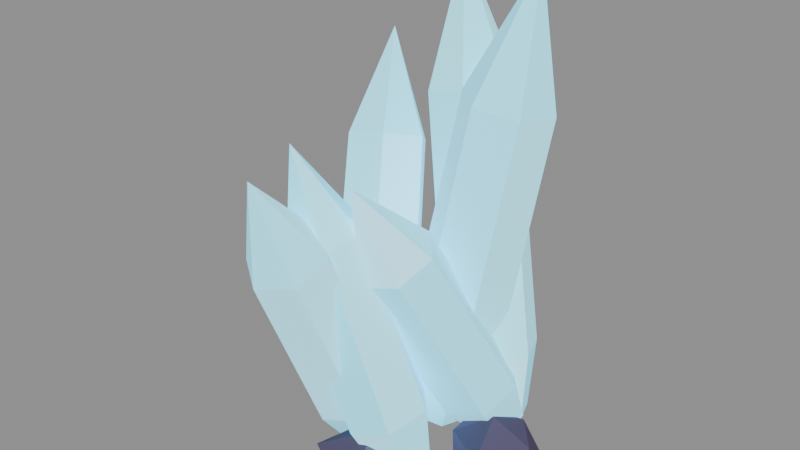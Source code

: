 # Source: Crystal_Cyan_B.blend  (saved by Blender 5.3.31; exported with 4.5.12 LTS)
import bpy
from mathutils import Matrix  # noqa: F401  (used for matrix-valued properties, if any)

bpy.ops.wm.read_factory_settings(use_empty=True)
scene = bpy.context.scene
scene.name = 'Scene'

# ---- collections
col_crystal_cyan_b = bpy.data.collections.new('Crystal_Cyan_B'); scene.collection.children.link(col_crystal_cyan_b)

# ---- materials (node trees are filled in below, after node groups)
mat_af_vertexcolor = bpy.data.materials.new('AF_VertexColor')

# ---- material node trees
mat_af_vertexcolor.use_nodes = True; mat_af_vertexcolor.node_tree.nodes.clear()
_N = mat_af_vertexcolor.node_tree.nodes; _L = mat_af_vertexcolor.node_tree.links
n0 = _N.new('ShaderNodeBsdfPrincipled'); n0.name = 'Principled BSDF'; n0.location = (-200, 100)
n0.inputs[2].default_value = 0.85
n0.inputs[10].default_value = 0.005
n0.inputs[13].default_value = 0.15
n1 = _N.new('ShaderNodeOutputMaterial'); n1.name = 'Material Output'; n1.location = (200, 100)
n2 = _N.new('ShaderNodeVertexColor'); n2.name = 'Color Attribute'; n2.location = (-500, 200)
n2.layer_name = 'Col'
n3 = _N.new('ShaderNodeMath'); n3.name = 'Math'; n3.location = (-300, -100)
n3.operation = 'MULTIPLY'
n3.inputs[1].default_value = 1.4
_L.new(n0.outputs[0], n1.inputs[0])
_L.new(n2.outputs[0], n0.inputs[0])
_L.new(n2.outputs[0], n0.inputs[27])
_L.new(n2.outputs[1], n3.inputs[0])
_L.new(n3.outputs[0], n0.inputs[28])
n1.is_active_output = True

# ---- meshes
me_crystal_cyan_b = bpy.data.meshes.new('Crystal_Cyan_B')
me_crystal_cyan_b.from_pydata([(0.246, 0.422, -0.04548), (0.103, 0.4365, -0.07656), (0.01642, 0.3179, -0.08108), (0.07271, 0.1847, -0.05452), (0.2156, 0.1702, -0.02344), (0.3023, 0.2889, -0.01892), (0.2229, 0.5057, 0.2484), (0.01875, 0.5264, 0.204), (-0.105, 0.3569, 0.1975), (-0.02459, 0.1667, 0.2355), (0.1796, 0.146, 0.2799), (0.3033, 0.3155, 0.2863), (-0.01562, 0.6168, 1.357), (-0.2035, 0.6358, 1.316), (-0.3173, 0.4799, 1.31), (-0.2433, 0.3049, 1.345), (-0.05549, 0.2858, 1.386), (0.05837, 0.4418, 1.392), (-0.2418, 0.5221, 1.896), (0.3037, 0.3051, -0.01312), (0.2154, 0.3976, 0.013), (0.09126, 0.3815, -0.02389), (0.05541, 0.273, -0.08688), (0.1437, 0.1805, -0.113), (0.2679, 0.1966, -0.07611), (0.314, 0.2187, 0.1878), (0.1879, 0.3508, 0.2251), (0.01048, 0.3279, 0.1724), (-0.04074, 0.1729, 0.08243), (0.08542, 0.04073, 0.04513), (0.2628, 0.06366, 0.09782), (0.1367, -0.1375, 0.8871), (0.0206, -0.01598, 0.9214), (-0.1426, -0.03708, 0.8729), (-0.1897, -0.1797, 0.7901), (-0.07364, -0.3013, 0.7558), (0.08954, -0.2802, 0.8043), (-0.1067, -0.3327, 1.184), (0.1515, -0.1557, -0.01175), (0.06296, -0.05984, -0.02236), (-0.05917, -0.08749, -0.0606), (-0.09274, -0.211, -0.08825), (-0.004176, -0.3068, -0.07764), (0.118, -0.2792, -0.0394), (0.1468, -0.174, 0.2086), (0.0203, -0.03706, 0.1935), (-0.1542, -0.07656, 0.1388), (-0.2021, -0.253, 0.09933), (-0.07561, -0.3899, 0.1145), (0.09887, -0.3504, 0.1691), (-0.08392, -0.2917, 0.9793), (-0.2003, -0.1657, 0.9654), (-0.3608, -0.2021, 0.9151), (-0.405, -0.3644, 0.8788), (-0.2886, -0.4904, 0.8927), (-0.128, -0.454, 0.943), (-0.3509, -0.3843, 1.31), (-0.1129, -0.05202, -0.02781), (-0.2178, 0.02202, 0.002909), (-0.3396, -0.02367, -0.01928), (-0.3566, -0.1434, -0.07219), (-0.2517, -0.2174, -0.1029), (-0.1299, -0.1717, -0.08072), (-0.06417, -0.1208, 0.1827), (-0.214, -0.01501, 0.2266), (-0.388, -0.08028, 0.1949), (-0.4123, -0.2513, 0.1193), (-0.2624, -0.3571, 0.07545), (-0.0884, -0.2918, 0.1072), (-0.09133, -0.4617, 0.9441), (-0.2292, -0.3644, 0.9845), (-0.3893, -0.4244, 0.9553), (-0.4116, -0.5818, 0.8858), (-0.2737, -0.6791, 0.8454), (-0.1136, -0.6191, 0.8746), (-0.258, -0.6867, 1.29), (0.07855, 0.2036, -0.07434), (-0.02931, 0.3043, -0.07023), (-0.1688, 0.2623, -0.04589), (-0.2004, 0.1195, -0.02566), (-0.09251, 0.01867, -0.02977), (0.04696, 0.06072, -0.05411), (0.1805, 0.2546, 0.2141), (0.02646, 0.3986, 0.22), (-0.1728, 0.3385, 0.2548), (-0.2179, 0.1344, 0.2837), (-0.06382, -0.00955, 0.2778), (0.1354, 0.05052, 0.243), (0.3251, 0.3751, 1.353), (0.1833, 0.5076, 1.358), (1.096e-05, 0.4523, 1.39), (-0.04152, 0.2646, 1.417), (0.1002, 0.1321, 1.411), (0.2835, 0.1874, 1.379), (0.2206, 0.3815, 1.943), (-0.08282, -0.09687, -0.01976), (-0.1514, 0.006355, -0.08337), (-0.2866, -0.008097, -0.1136), (-0.3532, -0.1258, -0.08024), (-0.2846, -0.229, -0.01663), (-0.1494, -0.2145, 0.0136), (-0.08708, 0.009793, 0.2233), (-0.185, 0.1573, 0.1324), (-0.3781, 0.1366, 0.08924), (-0.4733, -0.0315, 0.1369), (-0.3754, -0.179, 0.2278), (-0.1823, -0.1583, 0.271), (-0.3389, 0.3899, 1.094), (-0.429, 0.5256, 1.011), (-0.6067, 0.5066, 0.9709), (-0.6942, 0.3519, 1.015), (-0.6041, 0.2163, 1.098), (-0.4265, 0.2353, 1.138), (-0.6327, 0.5585, 1.484), (0.2763, 0.1168, -0.131), (0.4295, 0.005514, -0.1108), (0.2142, -0.07425, -0.1143), (0.08395, 0.1168, -0.1117), (0.226, 0.2717, -0.1029), (0.4483, 0.2418, -0.1178), (0.3497, -0.109, 0.01724), (0.1383, 0.01657, -0.00283), (0.1284, 0.2243, 0.0008363), (0.3271, 0.273, -0.004733), (0.46, 0.1168, 0.001097), (0.2763, 0.1168, 0.07521), (-0.2393, 0.1809, -0.131), (-0.08187, 0.06648, -0.1124), (-0.3026, -0.01397, -0.1155), (-0.4432, 0.1809, -0.1152), (-0.2874, 0.3289, -0.1007), (-0.07451, 0.3006, -0.1151), (-0.1853, 0.01467, -0.00157), (-0.415, 0.05326, 0.01114), (-0.4329, 0.3215, 0.01777), (-0.1717, 0.3891, 0.01169), (-0.07161, 0.1809, -0.003683), (-0.2393, 0.1809, 0.07508), (-0.03699, -0.2977, -0.131), (0.1462, -0.4308, -0.1219), (-0.09034, -0.4619, -0.1058), (-0.2697, -0.2977, -0.1238), (-0.09087, -0.1319, -0.1063), (0.1355, -0.1724, -0.118), (0.02093, -0.4759, 0.002223), (-0.2244, -0.4339, 0.01549), (-0.1821, -0.1923, -0.0001792), (0.03672, -0.07086, 0.01756), (0.1258, -0.2977, -0.005157), (-0.03699, -0.2977, 0.08922)], [], [(0, 1, 7, 6), (1, 2, 8, 7), (2, 3, 9, 8), (3, 4, 10, 9), (4, 5, 11, 10), (5, 0, 6, 11), (6, 7, 13, 12), (7, 8, 14, 13), (8, 9, 15, 14), (9, 10, 16, 15), (10, 11, 17, 16), (11, 6, 12, 17), (12, 13, 18), (13, 14, 18), (14, 15, 18), (15, 16, 18), (16, 17, 18), (17, 12, 18), (5, 4, 3, 2, 1, 0), (19, 20, 26, 25), (20, 21, 27, 26), (21, 22, 28, 27), (22, 23, 29, 28), (23, 24, 30, 29), (24, 19, 25, 30), (25, 26, 32, 31), (26, 27, 33, 32), (27, 28, 34, 33), (28, 29, 35, 34), (29, 30, 36, 35), (30, 25, 31, 36), (31, 32, 37), (32, 33, 37), (33, 34, 37), (34, 35, 37), (35, 36, 37), (36, 31, 37), (24, 23, 22, 21, 20, 19), (38, 39, 45, 44), (39, 40, 46, 45), (40, 41, 47, 46), (41, 42, 48, 47), (42, 43, 49, 48), (43, 38, 44, 49), (44, 45, 51, 50), (45, 46, 52, 51), (46, 47, 53, 52), (47, 48, 54, 53), (48, 49, 55, 54), (49, 44, 50, 55), (50, 51, 56), (51, 52, 56), (52, 53, 56), (53, 54, 56), (54, 55, 56), (55, 50, 56), (43, 42, 41, 40, 39, 38), (57, 58, 64, 63), (58, 59, 65, 64), (59, 60, 66, 65), (60, 61, 67, 66), (61, 62, 68, 67), (62, 57, 63, 68), (63, 64, 70, 69), (64, 65, 71, 70), (65, 66, 72, 71), (66, 67, 73, 72), (67, 68, 74, 73), (68, 63, 69, 74), (69, 70, 75), (70, 71, 75), (71, 72, 75), (72, 73, 75), (73, 74, 75), (74, 69, 75), (62, 61, 60, 59, 58, 57), (76, 77, 83, 82), (77, 78, 84, 83), (78, 79, 85, 84), (79, 80, 86, 85), (80, 81, 87, 86), (81, 76, 82, 87), (82, 83, 89, 88), (83, 84, 90, 89), (84, 85, 91, 90), (85, 86, 92, 91), (86, 87, 93, 92), (87, 82, 88, 93), (88, 89, 94), (89, 90, 94), (90, 91, 94), (91, 92, 94), (92, 93, 94), (93, 88, 94), (81, 80, 79, 78, 77, 76), (95, 96, 102, 101), (96, 97, 103, 102), (97, 98, 104, 103), (98, 99, 105, 104), (99, 100, 106, 105), (100, 95, 101, 106), (101, 102, 108, 107), (102, 103, 109, 108), (103, 104, 110, 109), (104, 105, 111, 110), (105, 106, 112, 111), (106, 101, 107, 112), (107, 108, 113), (108, 109, 113), (109, 110, 113), (110, 111, 113), (111, 112, 113), (112, 107, 113), (100, 99, 98, 97, 96, 95), (114, 115, 116), (115, 114, 119), (114, 116, 117), (114, 117, 118), (114, 118, 119), (115, 119, 124), (116, 115, 120), (117, 116, 121), (118, 117, 122), (119, 118, 123), (115, 124, 120), (116, 120, 121), (117, 121, 122), (118, 122, 123), (119, 123, 124), (120, 124, 125), (121, 120, 125), (122, 121, 125), (123, 122, 125), (124, 123, 125), (126, 127, 128), (127, 126, 131), (126, 128, 129), (126, 129, 130), (126, 130, 131), (127, 131, 136), (128, 127, 132), (129, 128, 133), (130, 129, 134), (131, 130, 135), (127, 136, 132), (128, 132, 133), (129, 133, 134), (130, 134, 135), (131, 135, 136), (132, 136, 137), (133, 132, 137), (134, 133, 137), (135, 134, 137), (136, 135, 137), (138, 139, 140), (139, 138, 143), (138, 140, 141), (138, 141, 142), (138, 142, 143), (139, 143, 148), (140, 139, 144), (141, 140, 145), (142, 141, 146), (143, 142, 147), (139, 148, 144), (140, 144, 145), (141, 145, 146), (142, 146, 147), (143, 147, 148), (144, 148, 149), (145, 144, 149), (146, 145, 149), (147, 146, 149), (148, 147, 149)])
_ca = me_crystal_cyan_b.color_attributes.new('Col', 'FLOAT_COLOR', 'CORNER')
_ca.data.foreach_set('color', [0.2448, 0.7881, 1.0, 0.5, 0.2448, 0.7881, 1.0, 0.5, 0.2448, 0.7881, 1.0, 0.5, 0.2448, 0.7881, 1.0, 0.5, 0.2553, 0.791, 1.0, 0.5, 0.2553, 0.791, 1.0, 0.5, 0.2553, 0.791, 1.0, 0.5, 0.2553, 0.791, 1.0, 0.5, 0.3773, 0.8508, 1.0, 0.5, 0.3773, 0.8508, 1.0, 0.5, 0.3773, 0.8508, 1.0, 0.5, 0.3773, 0.8508, 1.0, 0.5, 0.3019, 0.8294, 1.0, 0.5, 0.3019, 0.8294, 1.0, 0.5, 0.3019, 0.8294, 1.0, 0.5, 0.3019, 0.8294, 1.0, 0.5, 0.3905, 0.8632, 1.0, 0.5, 0.3905, 0.8632, 1.0, 0.5, 0.3905, 0.8632, 1.0, 0.5, 0.3905, 0.8632, 1.0, 0.5, 0.2446, 0.786, 1.0, 0.5, 0.2446, 0.786, 1.0, 0.5, 0.2446, 0.786, 1.0, 0.5, 0.2446, 0.786, 1.0, 0.5, 0.2955, 0.8348, 1.0, 0.5, 0.2955, 0.8348, 1.0, 0.5, 0.2955, 0.8348, 1.0, 0.5, 0.2955, 0.8348, 1.0, 0.5, 0.3525, 0.8413, 1.0, 0.5, 0.3525, 0.8413, 1.0, 0.5, 0.3525, 0.8413, 1.0, 0.5, 0.3525, 0.8413, 1.0, 0.5, 0.317, 0.8349, 1.0, 0.5, 0.317, 0.8349, 1.0, 0.5, 0.317, 0.8349, 1.0, 0.5, 0.317, 0.8349, 1.0, 0.5, 0.2512, 0.8181, 1.0, 0.5, 0.2512, 0.8181, 1.0, 0.5, 0.2512, 0.8181, 1.0, 0.5, 0.2512, 0.8181, 1.0, 0.5, 0.3088, 0.8406, 1.0, 0.5, 0.3088, 0.8406, 1.0, 0.5, 0.3088, 0.8406, 1.0, 0.5, 0.3088, 0.8406, 1.0, 0.5, 0.322, 0.8297, 1.0, 0.5, 0.322, 0.8297, 1.0, 0.5, 0.322, 0.8297, 1.0, 0.5, 0.322, 0.8297, 1.0, 0.5, 0.2667, 0.7969, 1.0, 0.5, 0.2667, 0.7969, 1.0, 0.5, 0.2667, 0.7969, 1.0, 0.5, 0.2938, 0.827, 1.0, 0.5, 0.2938, 0.827, 1.0, 0.5, 0.2938, 0.827, 1.0, 0.5, 0.2668, 0.7966, 1.0, 0.5, 0.2668, 0.7966, 1.0, 0.5, 0.2668, 0.7966, 1.0, 0.5, 0.2874, 0.8265, 1.0, 0.5, 0.2874, 0.8265, 1.0, 0.5, 0.2874, 0.8265, 1.0, 0.5, 0.2622, 0.8036, 1.0, 0.5, 0.2622, 0.8036, 1.0, 0.5, 0.2622, 0.8036, 1.0, 0.5, 0.344, 0.8489, 1.0, 0.5, 0.344, 0.8489, 1.0, 0.5, 0.344, 0.8489, 1.0, 0.5, 0.3149, 0.8269, 1.0, 0.5, 0.3149, 0.8269, 1.0, 0.5, 0.3149, 0.8269, 1.0, 0.5, 0.3149, 0.8269, 1.0, 0.5, 0.3149, 0.8269, 1.0, 0.5, 0.3149, 0.8269, 1.0, 0.5, 0.2652, 0.8282, 1.0, 0.5, 0.2652, 0.8282, 1.0, 0.5, 0.2652, 0.8282, 1.0, 0.5, 0.2652, 0.8282, 1.0, 0.5, 0.285, 0.832, 1.0, 0.5, 0.285, 0.832, 1.0, 0.5, 0.285, 0.832, 1.0, 0.5, 0.285, 0.832, 1.0, 0.5, 0.4066, 0.8482, 1.0, 0.5, 0.4066, 0.8482, 1.0, 0.5, 0.4066, 0.8482, 1.0, 0.5, 0.4066, 0.8482, 1.0, 0.5, 0.2858, 0.8074, 1.0, 0.5, 0.2858, 0.8074, 1.0, 0.5, 0.2858, 0.8074, 1.0, 0.5, 0.2858, 0.8074, 1.0, 0.5, 0.3871, 0.8511, 1.0, 0.5, 0.3871, 0.8511, 1.0, 0.5, 0.3871, 0.8511, 1.0, 0.5, 0.3871, 0.8511, 1.0, 0.5, 0.291, 0.826, 1.0, 0.5, 0.291, 0.826, 1.0, 0.5, 0.291, 0.826, 1.0, 0.5, 0.291, 0.826, 1.0, 0.5, 0.2811, 0.81, 1.0, 0.5, 0.2811, 0.81, 1.0, 0.5, 0.2811, 0.81, 1.0, 0.5, 0.2811, 0.81, 1.0, 0.5, 0.2845, 0.8193, 1.0, 0.5, 0.2845, 0.8193, 1.0, 0.5, 0.2845, 0.8193, 1.0, 0.5, 0.2845, 0.8193, 1.0, 0.5, 0.3126, 0.8182, 1.0, 0.5, 0.3126, 0.8182, 1.0, 0.5, 0.3126, 0.8182, 1.0, 0.5, 0.3126, 0.8182, 1.0, 0.5, 0.2277, 0.8116, 1.0, 0.5, 0.2277, 0.8116, 1.0, 0.5, 0.2277, 0.8116, 1.0, 0.5, 0.2277, 0.8116, 1.0, 0.5, 0.2434, 0.7978, 1.0, 0.5, 0.2434, 0.7978, 1.0, 0.5, 0.2434, 0.7978, 1.0, 0.5, 0.2434, 0.7978, 1.0, 0.5, 0.2607, 0.8037, 1.0, 0.5, 0.2607, 0.8037, 1.0, 0.5, 0.2607, 0.8037, 1.0, 0.5, 0.2607, 0.8037, 1.0, 0.5, 0.2812, 0.8162, 1.0, 0.5, 0.2812, 0.8162, 1.0, 0.5, 0.2812, 0.8162, 1.0, 0.5, 0.246, 0.7984, 1.0, 0.5, 0.246, 0.7984, 1.0, 0.5, 0.246, 0.7984, 1.0, 0.5, 0.3388, 0.8401, 1.0, 0.5, 0.3388, 0.8401, 1.0, 0.5, 0.3388, 0.8401, 1.0, 0.5, 0.4072, 0.8654, 1.0, 0.5, 0.4072, 0.8654, 1.0, 0.5, 0.4072, 0.8654, 1.0, 0.5, 0.4021, 0.8445, 1.0, 0.5, 0.4021, 0.8445, 1.0, 0.5, 0.4021, 0.8445, 1.0, 0.5, 0.3965, 0.8442, 1.0, 0.5, 0.3965, 0.8442, 1.0, 0.5, 0.3965, 0.8442, 1.0, 0.5, 0.3748, 0.847, 1.0, 0.5, 0.3748, 0.847, 1.0, 0.5, 0.3748, 0.847, 1.0, 0.5, 0.3748, 0.847, 1.0, 0.5, 0.3748, 0.847, 1.0, 0.5, 0.3748, 0.847, 1.0, 0.5, 0.2108, 0.7932, 1.0, 0.5, 0.2108, 0.7932, 1.0, 0.5, 0.2108, 0.7932, 1.0, 0.5, 0.2108, 0.7932, 1.0, 0.5, 0.3585, 0.8315, 1.0, 0.5, 0.3585, 0.8315, 1.0, 0.5, 0.3585, 0.8315, 1.0, 0.5, 0.3585, 0.8315, 1.0, 0.5, 0.2592, 0.8175, 1.0, 0.5, 0.2592, 0.8175, 1.0, 0.5, 0.2592, 0.8175, 1.0, 0.5, 0.2592, 0.8175, 1.0, 0.5, 0.3186, 0.8389, 1.0, 0.5, 0.3186, 0.8389, 1.0, 0.5, 0.3186, 0.8389, 1.0, 0.5, 0.3186, 0.8389, 1.0, 0.5, 0.3377, 0.847, 1.0, 0.5, 0.3377, 0.847, 1.0, 0.5, 0.3377, 0.847, 1.0, 0.5, 0.3377, 0.847, 1.0, 0.5, 0.2638, 0.8269, 1.0, 0.5, 0.2638, 0.8269, 1.0, 0.5, 0.2638, 0.8269, 1.0, 0.5, 0.2638, 0.8269, 1.0, 0.5, 0.2779, 0.8065, 1.0, 0.5, 0.2779, 0.8065, 1.0, 0.5, 0.2779, 0.8065, 1.0, 0.5, 0.2779, 0.8065, 1.0, 0.5, 0.2056, 0.8014, 1.0, 0.5, 0.2056, 0.8014, 1.0, 0.5, 0.2056, 0.8014, 1.0, 0.5, 0.2056, 0.8014, 1.0, 0.5, 0.2123, 0.7833, 1.0, 0.5, 0.2123, 0.7833, 1.0, 0.5, 0.2123, 0.7833, 1.0, 0.5, 0.2123, 0.7833, 1.0, 0.5, 0.2983, 0.8305, 1.0, 0.5, 0.2983, 0.8305, 1.0, 0.5, 0.2983, 0.8305, 1.0, 0.5, 0.2983, 0.8305, 1.0, 0.5, 0.2066, 0.7952, 1.0, 0.5, 0.2066, 0.7952, 1.0, 0.5, 0.2066, 0.7952, 1.0, 0.5, 0.2066, 0.7952, 1.0, 0.5, 0.3205, 0.822, 1.0, 0.5, 0.3205, 0.822, 1.0, 0.5, 0.3205, 0.822, 1.0, 0.5, 0.3205, 0.822, 1.0, 0.5, 0.2159, 0.7875, 1.0, 0.5, 0.2159, 0.7875, 1.0, 0.5, 0.2159, 0.7875, 1.0, 0.5, 0.3676, 0.8471, 1.0, 0.5, 0.3676, 0.8471, 1.0, 0.5, 0.3676, 0.8471, 1.0, 0.5, 0.2396, 0.801, 1.0, 0.5, 0.2396, 0.801, 1.0, 0.5, 0.2396, 0.801, 1.0, 0.5, 0.2545, 0.7919, 1.0, 0.5, 0.2545, 0.7919, 1.0, 0.5, 0.2545, 0.7919, 1.0, 0.5, 0.2255, 0.7949, 1.0, 0.5, 0.2255, 0.7949, 1.0, 0.5, 0.2255, 0.7949, 1.0, 0.5, 0.313, 0.8172, 1.0, 0.5, 0.313, 0.8172, 1.0, 0.5, 0.313, 0.8172, 1.0, 0.5, 0.2791, 0.8154, 1.0, 0.5, 0.2791, 0.8154, 1.0, 0.5, 0.2791, 0.8154, 1.0, 0.5, 0.2791, 0.8154, 1.0, 0.5, 0.2791, 0.8154, 1.0, 0.5, 0.2791, 0.8154, 1.0, 0.5, 0.3011, 0.8296, 1.0, 0.5, 0.3011, 0.8296, 1.0, 0.5, 0.3011, 0.8296, 1.0, 0.5, 0.3011, 0.8296, 1.0, 0.5, 0.2276, 0.7962, 1.0, 0.5, 0.2276, 0.7962, 1.0, 0.5, 0.2276, 0.7962, 1.0, 0.5, 0.2276, 0.7962, 1.0, 0.5, 0.3571, 0.8372, 1.0, 0.5, 0.3571, 0.8372, 1.0, 0.5, 0.3571, 0.8372, 1.0, 0.5, 0.3571, 0.8372, 1.0, 0.5, 0.2458, 0.8209, 1.0, 0.5, 0.2458, 0.8209, 1.0, 0.5, 0.2458, 0.8209, 1.0, 0.5, 0.2458, 0.8209, 1.0, 0.5, 0.281, 0.81, 1.0, 0.5, 0.281, 0.81, 1.0, 0.5, 0.281, 0.81, 1.0, 0.5, 0.281, 0.81, 1.0, 0.5, 0.346, 0.8504, 1.0, 0.5, 0.346, 0.8504, 1.0, 0.5, 0.346, 0.8504, 1.0, 0.5, 0.346, 0.8504, 1.0, 0.5, 0.2823, 0.8015, 1.0, 0.5, 0.2823, 0.8015, 1.0, 0.5, 0.2823, 0.8015, 1.0, 0.5, 0.2823, 0.8015, 1.0, 0.5, 0.3177, 0.8273, 1.0, 0.5, 0.3177, 0.8273, 1.0, 0.5, 0.3177, 0.8273, 1.0, 0.5, 0.3177, 0.8273, 1.0, 0.5, 0.3264, 0.8314, 1.0, 0.5, 0.3264, 0.8314, 1.0, 0.5, 0.3264, 0.8314, 1.0, 0.5, 0.3264, 0.8314, 1.0, 0.5, 0.379, 0.8388, 1.0, 0.5, 0.379, 0.8388, 1.0, 0.5, 0.379, 0.8388, 1.0, 0.5, 0.379, 0.8388, 1.0, 0.5, 0.3442, 0.8276, 1.0, 0.5, 0.3442, 0.8276, 1.0, 0.5, 0.3442, 0.8276, 1.0, 0.5, 0.3442, 0.8276, 1.0, 0.5, 0.3575, 0.8359, 1.0, 0.5, 0.3575, 0.8359, 1.0, 0.5, 0.3575, 0.8359, 1.0, 0.5, 0.3575, 0.8359, 1.0, 0.5, 0.3435, 0.8317, 1.0, 0.5, 0.3435, 0.8317, 1.0, 0.5, 0.3435, 0.8317, 1.0, 0.5, 0.2337, 0.7895, 1.0, 0.5, 0.2337, 0.7895, 1.0, 0.5, 0.2337, 0.7895, 1.0, 0.5, 0.3369, 0.8467, 1.0, 0.5, 0.3369, 0.8467, 1.0, 0.5, 0.3369, 0.8467, 1.0, 0.5, 0.2612, 0.8125, 1.0, 0.5, 0.2612, 0.8125, 1.0, 0.5, 0.2612, 0.8125, 1.0, 0.5, 0.2567, 0.8029, 1.0, 0.5, 0.2567, 0.8029, 1.0, 0.5, 0.2567, 0.8029, 1.0, 0.5, 0.2762, 0.8067, 1.0, 0.5, 0.2762, 0.8067, 1.0, 0.5, 0.2762, 0.8067, 1.0, 0.5, 0.2757, 0.8012, 1.0, 0.5, 0.2757, 0.8012, 1.0, 0.5, 0.2757, 0.8012, 1.0, 0.5, 0.2757, 0.8012, 1.0, 0.5, 0.2757, 0.8012, 1.0, 0.5, 0.2757, 0.8012, 1.0, 0.5, 0.2577, 0.7922, 1.0, 0.5, 0.2577, 0.7922, 1.0, 0.5, 0.2577, 0.7922, 1.0, 0.5, 0.2577, 0.7922, 1.0, 0.5, 0.2273, 0.786, 1.0, 0.5, 0.2273, 0.786, 1.0, 0.5, 0.2273, 0.786, 1.0, 0.5, 0.2273, 0.786, 1.0, 0.5, 0.2626, 0.8102, 1.0, 0.5, 0.2626, 0.8102, 1.0, 0.5, 0.2626, 0.8102, 1.0, 0.5, 0.2626, 0.8102, 1.0, 0.5, 0.3258, 0.8218, 1.0, 0.5, 0.3258, 0.8218, 1.0, 0.5, 0.3258, 0.8218, 1.0, 0.5, 0.3258, 0.8218, 1.0, 0.5, 0.2237, 0.7923, 1.0, 0.5, 0.2237, 0.7923, 1.0, 0.5, 0.2237, 0.7923, 1.0, 0.5, 0.2237, 0.7923, 1.0, 0.5, 0.2433, 0.802, 1.0, 0.5, 0.2433, 0.802, 1.0, 0.5, 0.2433, 0.802, 1.0, 0.5, 0.2433, 0.802, 1.0, 0.5, 0.324, 0.8448, 1.0, 0.5, 0.324, 0.8448, 1.0, 0.5, 0.324, 0.8448, 1.0, 0.5, 0.324, 0.8448, 1.0, 0.5, 0.3828, 0.8503, 1.0, 0.5, 0.3828, 0.8503, 1.0, 0.5, 0.3828, 0.8503, 1.0, 0.5, 0.3828, 0.8503, 1.0, 0.5, 0.2133, 0.7776, 1.0, 0.5, 0.2133, 0.7776, 1.0, 0.5, 0.2133, 0.7776, 1.0, 0.5, 0.2133, 0.7776, 1.0, 0.5, 0.2924, 0.8068, 1.0, 0.5, 0.2924, 0.8068, 1.0, 0.5, 0.2924, 0.8068, 1.0, 0.5, 0.2924, 0.8068, 1.0, 0.5, 0.2544, 0.7899, 1.0, 0.5, 0.2544, 0.7899, 1.0, 0.5, 0.2544, 0.7899, 1.0, 0.5, 0.2544, 0.7899, 1.0, 0.5, 0.3224, 0.8328, 1.0, 0.5, 0.3224, 0.8328, 1.0, 0.5, 0.3224, 0.8328, 1.0, 0.5, 0.3224, 0.8328, 1.0, 0.5, 0.2708, 0.8218, 1.0, 0.5, 0.2708, 0.8218, 1.0, 0.5, 0.2708, 0.8218, 1.0, 0.5, 0.2597, 0.8149, 1.0, 0.5, 0.2597, 0.8149, 1.0, 0.5, 0.2597, 0.8149, 1.0, 0.5, 0.2872, 0.8181, 1.0, 0.5, 0.2872, 0.8181, 1.0, 0.5, 0.2872, 0.8181, 1.0, 0.5, 0.2445, 0.7896, 1.0, 0.5, 0.2445, 0.7896, 1.0, 0.5, 0.2445, 0.7896, 1.0, 0.5, 0.2514, 0.8153, 1.0, 0.5, 0.2514, 0.8153, 1.0, 0.5, 0.2514, 0.8153, 1.0, 0.5, 0.258, 0.8261, 1.0, 0.5, 0.258, 0.8261, 1.0, 0.5, 0.258, 0.8261, 1.0, 0.5, 0.2208, 0.7995, 1.0, 0.5, 0.2208, 0.7995, 1.0, 0.5, 0.2208, 0.7995, 1.0, 0.5, 0.2208, 0.7995, 1.0, 0.5, 0.2208, 0.7995, 1.0, 0.5, 0.2208, 0.7995, 1.0, 0.5, 0.2319, 0.7977, 1.0, 0.5, 0.2319, 0.7977, 1.0, 0.5, 0.2319, 0.7977, 1.0, 0.5, 0.2319, 0.7977, 1.0, 0.5, 0.3874, 0.8449, 1.0, 0.5, 0.3874, 0.8449, 1.0, 0.5, 0.3874, 0.8449, 1.0, 0.5, 0.3874, 0.8449, 1.0, 0.5, 0.2499, 0.8016, 1.0, 0.5, 0.2499, 0.8016, 1.0, 0.5, 0.2499, 0.8016, 1.0, 0.5, 0.2499, 0.8016, 1.0, 0.5, 0.2279, 0.8097, 1.0, 0.5, 0.2279, 0.8097, 1.0, 0.5, 0.2279, 0.8097, 1.0, 0.5, 0.2279, 0.8097, 1.0, 0.5, 0.3681, 0.8559, 1.0, 0.5, 0.3681, 0.8559, 1.0, 0.5, 0.3681, 0.8559, 1.0, 0.5, 0.3681, 0.8559, 1.0, 0.5, 0.3706, 0.8402, 1.0, 0.5, 0.3706, 0.8402, 1.0, 0.5, 0.3706, 0.8402, 1.0, 0.5, 0.3706, 0.8402, 1.0, 0.5, 0.3113, 0.8322, 1.0, 0.5, 0.3113, 0.8322, 1.0, 0.5, 0.3113, 0.8322, 1.0, 0.5, 0.3113, 0.8322, 1.0, 0.5, 0.3308, 0.8281, 1.0, 0.5, 0.3308, 0.8281, 1.0, 0.5, 0.3308, 0.8281, 1.0, 0.5, 0.3308, 0.8281, 1.0, 0.5, 0.2231, 0.7892, 1.0, 0.5, 0.2231, 0.7892, 1.0, 0.5, 0.2231, 0.7892, 1.0, 0.5, 0.2231, 0.7892, 1.0, 0.5, 0.3154, 0.8138, 1.0, 0.5, 0.3154, 0.8138, 1.0, 0.5, 0.3154, 0.8138, 1.0, 0.5, 0.3154, 0.8138, 1.0, 0.5, 0.2706, 0.8209, 1.0, 0.5, 0.2706, 0.8209, 1.0, 0.5, 0.2706, 0.8209, 1.0, 0.5, 0.2706, 0.8209, 1.0, 0.5, 0.3838, 0.8446, 1.0, 0.5, 0.3838, 0.8446, 1.0, 0.5, 0.3838, 0.8446, 1.0, 0.5, 0.3838, 0.8446, 1.0, 0.5, 0.2522, 0.8229, 1.0, 0.5, 0.2522, 0.8229, 1.0, 0.5, 0.2522, 0.8229, 1.0, 0.5, 0.3282, 0.8477, 1.0, 0.5, 0.3282, 0.8477, 1.0, 0.5, 0.3282, 0.8477, 1.0, 0.5, 0.3232, 0.8289, 1.0, 0.5, 0.3232, 0.8289, 1.0, 0.5, 0.3232, 0.8289, 1.0, 0.5, 0.2863, 0.8295, 1.0, 0.5, 0.2863, 0.8295, 1.0, 0.5, 0.2863, 0.8295, 1.0, 0.5, 0.2705, 0.8003, 1.0, 0.5, 0.2705, 0.8003, 1.0, 0.5, 0.2705, 0.8003, 1.0, 0.5, 0.2517, 0.8168, 1.0, 0.5, 0.2517, 0.8168, 1.0, 0.5, 0.2517, 0.8168, 1.0, 0.5, 0.2558, 0.7972, 1.0, 0.5, 0.2558, 0.7972, 1.0, 0.5, 0.2558, 0.7972, 1.0, 0.5, 0.2558, 0.7972, 1.0, 0.5, 0.2558, 0.7972, 1.0, 0.5, 0.2558, 0.7972, 1.0, 0.5, 0.1212, 0.0952, 0.1744, 0.0, 0.1212, 0.0952, 0.1744, 0.0, 0.1212, 0.0952, 0.1744, 0.0, 0.08347, 0.0657, 0.1187, 0.0, 0.08347, 0.0657, 0.1187, 0.0, 0.08347, 0.0657, 0.1187, 0.0, 0.1472, 0.117, 0.2159, 0.0, 0.1472, 0.117, 0.2159, 0.0, 0.1472, 0.117, 0.2159, 0.0, 0.08405, 0.06688, 0.1209, 0.0, 0.08405, 0.06688, 0.1209, 0.0, 0.08405, 0.06688, 0.1209, 0.0, 0.08912, 0.07181, 0.1302, 0.0, 0.08912, 0.07181, 0.1302, 0.0, 0.08912, 0.07181, 0.1302, 0.0, 0.09988, 0.07881, 0.1434, 0.0, 0.09988, 0.07881, 0.1434, 0.0, 0.09988, 0.07881, 0.1434, 0.0, 0.09402, 0.07574, 0.1376, 0.0, 0.09402, 0.07574, 0.1376, 0.0, 0.09402, 0.07574, 0.1376, 0.0, 0.1301, 0.1017, 0.1868, 0.0, 0.1301, 0.1017, 0.1868, 0.0, 0.1301, 0.1017, 0.1868, 0.0, 0.09554, 0.07591, 0.1379, 0.0, 0.09554, 0.07591, 0.1379, 0.0, 0.09554, 0.07591, 0.1379, 0.0, 0.08441, 0.06811, 0.1232, 0.0, 0.08441, 0.06811, 0.1232, 0.0, 0.08441, 0.06811, 0.1232, 0.0, 0.122, 0.09521, 0.1745, 0.0, 0.122, 0.09521, 0.1745, 0.0, 0.122, 0.09521, 0.1745, 0.0, 0.1312, 0.1055, 0.194, 0.0, 0.1312, 0.1055, 0.194, 0.0, 0.1312, 0.1055, 0.194, 0.0, 0.1062, 0.08289, 0.1511, 0.0, 0.1062, 0.08289, 0.1511, 0.0, 0.1062, 0.08289, 0.1511, 0.0, 0.1013, 0.07926, 0.1442, 0.0, 0.1013, 0.07926, 0.1442, 0.0, 0.1013, 0.07926, 0.1442, 0.0, 0.1049, 0.08361, 0.1525, 0.0, 0.1049, 0.08361, 0.1525, 0.0, 0.1049, 0.08361, 0.1525, 0.0, 0.1033, 0.08188, 0.1492, 0.0, 0.1033, 0.08188, 0.1492, 0.0, 0.1033, 0.08188, 0.1492, 0.0, 0.08308, 0.06673, 0.1206, 0.0, 0.08308, 0.06673, 0.1206, 0.0, 0.08308, 0.06673, 0.1206, 0.0, 0.1161, 0.09258, 0.1695, 0.0, 0.1161, 0.09258, 0.1695, 0.0, 0.1161, 0.09258, 0.1695, 0.0, 0.1289, 0.1006, 0.1846, 0.0, 0.1289, 0.1006, 0.1846, 0.0, 0.1289, 0.1006, 0.1846, 0.0, 0.1053, 0.08344, 0.1522, 0.0, 0.1053, 0.08344, 0.1522, 0.0, 0.1053, 0.08344, 0.1522, 0.0, 0.09819, 0.07906, 0.1439, 0.0, 0.09819, 0.07906, 0.1439, 0.0, 0.09819, 0.07906, 0.1439, 0.0, 0.1026, 0.08061, 0.1468, 0.0, 0.1026, 0.08061, 0.1468, 0.0, 0.1026, 0.08061, 0.1468, 0.0, 0.1016, 0.0805, 0.1466, 0.0, 0.1016, 0.0805, 0.1466, 0.0, 0.1016, 0.0805, 0.1466, 0.0, 0.08692, 0.06848, 0.1239, 0.0, 0.08692, 0.06848, 0.1239, 0.0, 0.08692, 0.06848, 0.1239, 0.0, 0.08209, 0.06581, 0.1189, 0.0, 0.08209, 0.06581, 0.1189, 0.0, 0.08209, 0.06581, 0.1189, 0.0, 0.1029, 0.08285, 0.151, 0.0, 0.1029, 0.08285, 0.151, 0.0, 0.1029, 0.08285, 0.151, 0.0, 0.09043, 0.07078, 0.1282, 0.0, 0.09043, 0.07078, 0.1282, 0.0, 0.09043, 0.07078, 0.1282, 0.0, 0.1311, 0.1032, 0.1896, 0.0, 0.1311, 0.1032, 0.1896, 0.0, 0.1311, 0.1032, 0.1896, 0.0, 0.125, 0.1001, 0.1837, 0.0, 0.125, 0.1001, 0.1837, 0.0, 0.125, 0.1001, 0.1837, 0.0, 0.1025, 0.08046, 0.1465, 0.0, 0.1025, 0.08046, 0.1465, 0.0, 0.1025, 0.08046, 0.1465, 0.0, 0.1398, 0.1094, 0.2014, 0.0, 0.1398, 0.1094, 0.2014, 0.0, 0.1398, 0.1094, 0.2014, 0.0, 0.0788, 0.06309, 0.1137, 0.0, 0.0788, 0.06309, 0.1137, 0.0, 0.0788, 0.06309, 0.1137, 0.0, 0.1142, 0.08936, 0.1634, 0.0, 0.1142, 0.08936, 0.1634, 0.0, 0.1142, 0.08936, 0.1634, 0.0, 0.1181, 0.09486, 0.1738, 0.0, 0.1181, 0.09486, 0.1738, 0.0, 0.1181, 0.09486, 0.1738, 0.0, 0.1216, 0.09577, 0.1755, 0.0, 0.1216, 0.09577, 0.1755, 0.0, 0.1216, 0.09577, 0.1755, 0.0, 0.1159, 0.09125, 0.167, 0.0, 0.1159, 0.09125, 0.167, 0.0, 0.1159, 0.09125, 0.167, 0.0, 0.1405, 0.1127, 0.2078, 0.0, 0.1405, 0.1127, 0.2078, 0.0, 0.1405, 0.1127, 0.2078, 0.0, 0.141, 0.1107, 0.2038, 0.0, 0.141, 0.1107, 0.2038, 0.0, 0.141, 0.1107, 0.2038, 0.0, 0.1257, 0.09932, 0.1823, 0.0, 0.1257, 0.09932, 0.1823, 0.0, 0.1257, 0.09932, 0.1823, 0.0, 0.1308, 0.1034, 0.1901, 0.0, 0.1308, 0.1034, 0.1901, 0.0, 0.1308, 0.1034, 0.1901, 0.0, 0.08184, 0.06469, 0.1168, 0.0, 0.08184, 0.06469, 0.1168, 0.0, 0.08184, 0.06469, 0.1168, 0.0, 0.1271, 0.1022, 0.1877, 0.0, 0.1271, 0.1022, 0.1877, 0.0, 0.1271, 0.1022, 0.1877, 0.0, 0.1321, 0.1054, 0.1938, 0.0, 0.1321, 0.1054, 0.1938, 0.0, 0.1321, 0.1054, 0.1938, 0.0, 0.1503, 0.1179, 0.2176, 0.0, 0.1503, 0.1179, 0.2176, 0.0, 0.1503, 0.1179, 0.2176, 0.0, 0.1347, 0.1068, 0.1964, 0.0, 0.1347, 0.1068, 0.1964, 0.0, 0.1347, 0.1068, 0.1964, 0.0, 0.09447, 0.07593, 0.138, 0.0, 0.09447, 0.07593, 0.138, 0.0, 0.09447, 0.07593, 0.138, 0.0, 0.1022, 0.08138, 0.1483, 0.0, 0.1022, 0.08138, 0.1483, 0.0, 0.1022, 0.08138, 0.1483, 0.0, 0.09676, 0.0767, 0.1394, 0.0, 0.09676, 0.0767, 0.1394, 0.0, 0.09676, 0.0767, 0.1394, 0.0, 0.1086, 0.08717, 0.1592, 0.0, 0.1086, 0.08717, 0.1592, 0.0, 0.1086, 0.08717, 0.1592, 0.0, 0.1365, 0.1078, 0.1984, 0.0, 0.1365, 0.1078, 0.1984, 0.0, 0.1365, 0.1078, 0.1984, 0.0, 0.1093, 0.08639, 0.1577, 0.0, 0.1093, 0.08639, 0.1577, 0.0, 0.1093, 0.08639, 0.1577, 0.0, 0.128, 0.1022, 0.1877, 0.0, 0.128, 0.1022, 0.1877, 0.0, 0.128, 0.1022, 0.1877, 0.0, 0.08378, 0.0658, 0.1188, 0.0, 0.08378, 0.0658, 0.1188, 0.0, 0.08378, 0.0658, 0.1188, 0.0, 0.1297, 0.1033, 0.1898, 0.0, 0.1297, 0.1033, 0.1898, 0.0, 0.1297, 0.1033, 0.1898, 0.0, 0.08232, 0.06611, 0.1194, 0.0, 0.08232, 0.06611, 0.1194, 0.0, 0.08232, 0.06611, 0.1194, 0.0, 0.1487, 0.1184, 0.2186, 0.0, 0.1487, 0.1184, 0.2186, 0.0, 0.1487, 0.1184, 0.2186, 0.0, 0.08417, 0.06779, 0.1226, 0.0, 0.08417, 0.06779, 0.1226, 0.0, 0.08417, 0.06779, 0.1226, 0.0, 0.08863, 0.07002, 0.1268, 0.0, 0.08863, 0.07002, 0.1268, 0.0, 0.08863, 0.07002, 0.1268, 0.0, 0.09732, 0.0764, 0.1388, 0.0, 0.09732, 0.0764, 0.1388, 0.0, 0.09732, 0.0764, 0.1388, 0.0, 0.1119, 0.08874, 0.1622, 0.0, 0.1119, 0.08874, 0.1622, 0.0, 0.1119, 0.08874, 0.1622, 0.0])
me_crystal_cyan_b.materials.append(mat_af_vertexcolor)
me_crystal_cyan_b.update()

# ---- objects
ob_crystal_cyan_b = bpy.data.objects.new('Crystal_Cyan_B', me_crystal_cyan_b)

# ---- transforms, parenting, visibility, modifiers, constraints
ob_crystal_cyan_b.location = (0.0, 0.0, 0.0)

# ---- collection membership
col_crystal_cyan_b.objects.link(ob_crystal_cyan_b)

# ---- scene / render settings (as saved in the file)
scene.frame_start = 1; scene.frame_end = 250; scene.frame_set(1)
scene.render.engine = 'BLENDER_EEVEE_NEXT'
scene.render.fps = 30
scene.render.bake_bias = 0.0
scene.render.bake_samples = 0
scene.render.compositor_device = 'GPU'
scene.eevee.use_volume_custom_range = False
scene.eevee.fast_gi_thickness_near = 0.1
scene.eevee.fast_gi_thickness_far = 0.0
scene.eevee.ray_tracing_options.screen_trace_thickness = 0.1
bpy.context.view_layer.update()

# ---- added for rendering (the .blend has no active camera and no usable light): camera, sun + grey world if the file has none
cam_auto = bpy.data.cameras.new('AutoCamera')
cam_auto.lens = 50.0
cam_auto.sensor_width = 36.0
cam_auto.clip_end = 1000.0
ob_auto_camera = bpy.data.objects.new('AutoCamera', cam_auto)
scene.collection.objects.link(ob_auto_camera)
ob_auto_camera.location = (2.39654, -3.04183, 2.91675)
ob_auto_camera.rotation_euler = (1.09748, -7.21219e-08, 0.694738)
scene.camera = ob_auto_camera
light_auto_sun = bpy.data.lights.new('AutoSun', 'SUN')
light_auto_sun.energy = 3.0
light_auto_sun.angle = 0.0523599
ob_auto_sun = bpy.data.objects.new('AutoSun', light_auto_sun)
scene.collection.objects.link(ob_auto_sun)
ob_auto_sun.rotation_euler = (0.872665, 0.174533, 0.523599)
if scene.world is None:
    world_auto = bpy.data.worlds.new('AutoWorld')
    world_auto.color = (0.3, 0.3, 0.3)
    scene.world = world_auto
bpy.context.view_layer.update()
